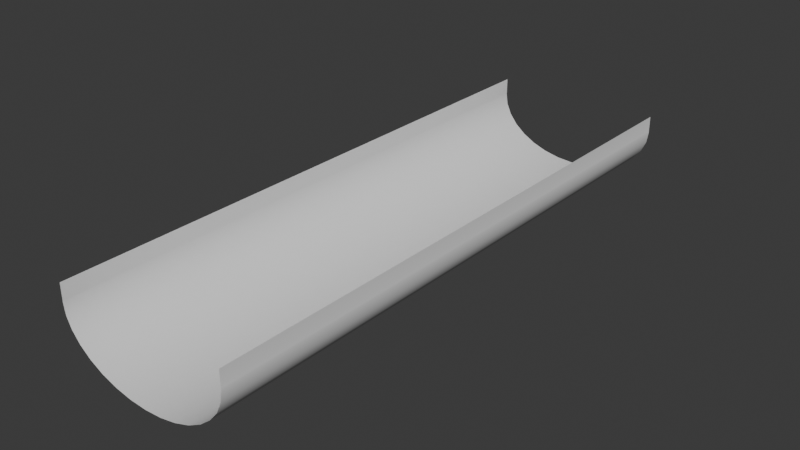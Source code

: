 # Source: halfpipe.blend  (saved by Blender 4.1.24; exported with 4.5.12 LTS)
import bpy
from mathutils import Matrix  # noqa: F401  (used for matrix-valued properties, if any)

bpy.ops.wm.read_factory_settings(use_empty=True)
scene = bpy.context.scene
scene.name = 'Scene'

# ---- collections
col_collection = bpy.data.collections.new('Collection'); scene.collection.children.link(col_collection)

# ---- world
world_world = bpy.data.worlds.new('World'); scene.world = world_world
world_world.use_nodes = True; world_world.node_tree.nodes.clear()
_N = world_world.node_tree.nodes; _L = world_world.node_tree.links
n0 = _N.new('ShaderNodeOutputWorld'); n0.name = 'World Output'; n0.location = (300, 300)
n1 = _N.new('ShaderNodeBackground'); n1.name = 'Background'; n1.location = (10, 300)
n1.inputs[0].default_value = (0.05088, 0.05088, 0.05088, 1.0)
_L.new(n1.outputs[0], n0.inputs[0])
n0.is_active_output = True
world_world.color = (0.05088, 0.05088, 0.05088)
world_world.use_sun_shadow = False
world_world.sun_shadow_jitter_overblur = 0.0

# ---- meshes
me_cube_001 = bpy.data.meshes.new('Cube.001')
me_cube_001.from_pydata([(0.0, -1.0, -0.6131), (0.0, 1.0, -0.6131), (-0.1658, -1.0, -0.5977), (-0.1658, 1.0, -0.5977), (-0.3253, -1.0, -0.5522), (-0.3253, 1.0, -0.5522), (-0.4722, -1.0, -0.4782), (-0.4722, 1.0, -0.4782), (-0.601, -1.0, -0.3787), (-0.601, 1.0, -0.3787), (-0.7067, -1.0, -0.2575), (-0.7067, 1.0, -0.2575), (-0.7853, -1.0, -0.1192), (-0.7853, 1.0, -0.1192), (-0.8337, -1.0, 0.03088), (-0.8337, 1.0, 0.03088), (-0.85, -1.0, 0.1869), (-0.85, 1.0, 0.1869), (-0.8486, 1.0, 0.2003), (-0.8486, -1.0, 0.2003), (-0.8486, 1.0, 0.4181), (-0.8486, -1.0, 0.4181), (0.1658, -1.0, -0.5977), (0.1658, 1.0, -0.5977), (0.3253, -1.0, -0.5522), (0.3253, 1.0, -0.5522), (0.4722, -1.0, -0.4782), (0.4722, 1.0, -0.4782), (0.601, -1.0, -0.3787), (0.601, 1.0, -0.3787), (0.7067, -1.0, -0.2575), (0.7067, 1.0, -0.2575), (0.7853, -1.0, -0.1192), (0.7853, 1.0, -0.1192), (0.8337, -1.0, 0.03088), (0.8337, 1.0, 0.03088), (0.85, -1.0, 0.1869), (0.85, 1.0, 0.1869), (0.8486, 1.0, 0.2003), (0.8486, -1.0, 0.2003), (0.8486, 1.0, 0.4181), (0.8486, -1.0, 0.4181)], [], [(3, 2, 0, 1), (5, 4, 2, 3), (7, 6, 4, 5), (8, 6, 7, 9), (11, 10, 8, 9), (13, 12, 10, 11), (15, 14, 12, 13), (17, 16, 14, 15), (18, 19, 16, 17), (18, 20, 21, 19), (23, 1, 0, 22), (25, 23, 22, 24), (27, 25, 24, 26), (28, 29, 27, 26), (31, 29, 28, 30), (33, 31, 30, 32), (35, 33, 32, 34), (37, 35, 34, 36), (38, 37, 36, 39), (38, 39, 41, 40)])
me_cube_001.polygons.foreach_set('use_smooth', [True] * 20)
_k = set([(0, 2), (0, 22), (1, 3), (1, 23), (2, 4), (3, 5), (4, 6), (5, 7), (6, 8), (7, 9), (8, 10), (9, 11), (10, 12), (11, 13), (12, 14), (13, 15), (14, 16), (15, 17), (16, 19), (17, 18), (18, 20), (19, 21), (20, 21), (22, 24), (23, 25), (24, 26), (25, 27), (26, 28), (27, 29), (28, 30), (29, 31), (30, 32), (31, 33), (32, 34), (33, 35), (34, 36), (35, 37), (36, 39), (37, 38), (38, 40), (39, 41), (40, 41)])
me_cube_001.attributes.new('sharp_edge', 'BOOLEAN', 'EDGE').data.foreach_set('value', [ (min(e.vertices), max(e.vertices)) in _k for e in me_cube_001.edges])
_uv = me_cube_001.uv_layers.new(name='UVMap')
_uv.uv.foreach_set('vector', [0.4688, 1.0, 0.4688, 0.5, 0.5, 0.5, 0.5, 1.0, 0.4375, 1.0, 0.4375, 0.5, 0.4688, 0.5, 0.4688, 1.0, 0.4062, 1.0, 0.4062, 0.5, 0.4375, 0.5, 0.4375, 1.0, 0.375, 0.5, 0.4062, 0.5, 0.4062, 1.0, 0.375, 1.0, 0.3438, 1.0, 0.3438, 0.5, 0.375, 0.5, 0.375, 1.0, 0.3125, 1.0, 0.3125, 0.5, 0.3438, 0.5, 0.3438, 1.0, 0.2812, 1.0, 0.2812, 0.5, 0.3125, 0.5, 0.3125, 1.0, 0.25, 1.0, 0.25, 0.5, 0.2812, 0.5, 0.2812, 1.0, 0.2473, 1.0, 0.2473, 0.5, 0.25, 0.5, 0.25, 1.0, 0.2473, 1.0, 0.2473, 1.0, 0.2473, 0.5, 0.2473, 0.5, 0.4688, 1.0, 0.5, 1.0, 0.5, 0.5, 0.4688, 0.5, 0.4375, 1.0, 0.4688, 1.0, 0.4688, 0.5, 0.4375, 0.5, 0.4062, 1.0, 0.4375, 1.0, 0.4375, 0.5, 0.4062, 0.5, 0.375, 0.5, 0.375, 1.0, 0.4062, 1.0, 0.4062, 0.5, 0.3438, 1.0, 0.375, 1.0, 0.375, 0.5, 0.3438, 0.5, 0.3125, 1.0, 0.3438, 1.0, 0.3438, 0.5, 0.3125, 0.5, 0.2812, 1.0, 0.3125, 1.0, 0.3125, 0.5, 0.2812, 0.5, 0.25, 1.0, 0.2812, 1.0, 0.2812, 0.5, 0.25, 0.5, 0.2473, 1.0, 0.25, 1.0, 0.25, 0.5, 0.2473, 0.5, 0.2473, 1.0, 0.2473, 0.5, 0.2473, 0.5, 0.2473, 1.0])
me_cube_001.update()

# ---- objects
ob_cube_002 = bpy.data.objects.new('Cube.002', me_cube_001)

# ---- transforms, parenting, visibility, modifiers, constraints
ob_cube_002.location = (0.0, 0.0, 9.468)
ob_cube_002.scale = (14.26, 40.0, 10.0)

# ---- collection membership
col_collection.objects.link(ob_cube_002)

# ---- scene / render settings (as saved in the file)
scene.frame_start = 1; scene.frame_end = 250; scene.frame_set(1)
scene.render.engine = 'BLENDER_EEVEE_NEXT'
scene.cycles.sampling_pattern = 'TABULATED_SOBOL'
scene.eevee.ray_tracing_options.trace_max_roughness = 0.0
bpy.context.view_layer.update()

# ---- added for rendering (the .blend has no active camera and no usable light): camera, sun
cam_auto = bpy.data.cameras.new('AutoCamera')
cam_auto.lens = 50.0
cam_auto.sensor_width = 36.0
cam_auto.clip_end = 1367.64
ob_auto_camera = bpy.data.objects.new('AutoCamera', cam_auto)
scene.collection.objects.link(ob_auto_camera)
ob_auto_camera.location = (77.9283, -93.5139, 70.8358)
ob_auto_camera.rotation_euler = (1.09748, -7.21219e-08, 0.694738)
scene.camera = ob_auto_camera
light_auto_sun = bpy.data.lights.new('AutoSun', 'SUN')
light_auto_sun.energy = 3.0
light_auto_sun.angle = 0.0523599
ob_auto_sun = bpy.data.objects.new('AutoSun', light_auto_sun)
scene.collection.objects.link(ob_auto_sun)
ob_auto_sun.rotation_euler = (0.872665, 0.174533, 0.523599)
bpy.context.view_layer.update()
